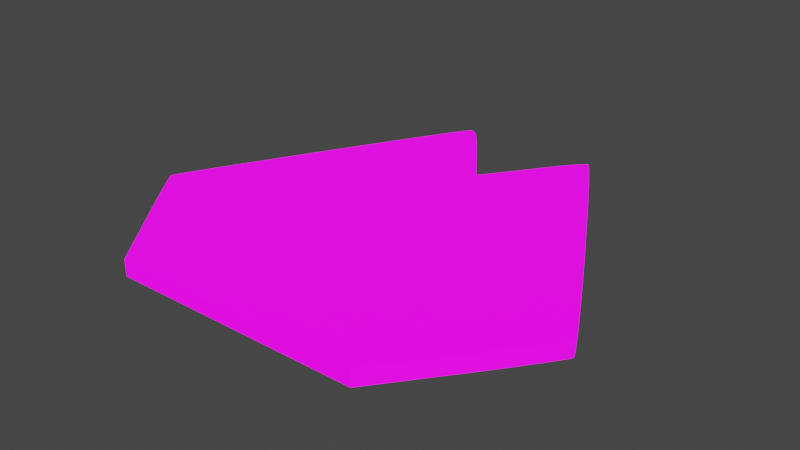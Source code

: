 # Source: UVMap.blend  (saved by Blender 2.93.20; exported with 4.5.12 LTS)
import bpy
from mathutils import Matrix  # noqa: F401  (used for matrix-valued properties, if any)

bpy.ops.wm.read_factory_settings(use_empty=True)
scene = bpy.context.scene
scene.name = 'Scene'

# ---- collections
col_stencil_svg = bpy.data.collections.new('Stencil.svg'); scene.collection.children.link(col_stencil_svg)

# ---- images (referenced by path relative to the original .blend; pixels are not part of the script)
import os
ASSET_DIR = os.environ.get("B2B_ASSET_DIR", "")  # directory of the original .blend (textures are referenced by path, not embedded)
HERE = os.path.dirname(os.path.abspath(__file__))  # packed textures are extracted next to this script under _unpacked/

def load_image(name, relpath, width, height, colorspace="sRGB"):
    """Load a texture the original file referenced (path relative to the .blend, or extracted next to this script)."""
    p = next((c for c in (os.path.join(HERE, relpath), os.path.join(ASSET_DIR, relpath)) if relpath and os.path.exists(c)), "")
    if p:
        img = bpy.data.images.load(p, check_existing=True)
        img.name = name
    else:  # same state as the original file: an image datablock whose file is absent (Cycles renders it pink)
        img = bpy.data.images.new(name, width, height)
        img.source = "FILE"
        img.filepath = "//" + (relpath or name)
    img.colorspace_settings.name = colorspace
    return img
img_icon_png = load_image('Icon.png', 'Icon.png', 1024, 1024, 'sRGB')

# ---- materials (node trees are filled in below, after node groups)
mat_svgmat_002 = bpy.data.materials.new('SVGMat.002')
mat_svgmat_002.use_transparent_shadow = False
mat_svgmat_002.diffuse_color = (0.0, 0.0, 0.0, 1.0)

# ---- material node trees
mat_svgmat_002.use_nodes = True; mat_svgmat_002.node_tree.nodes.clear()
_N = mat_svgmat_002.node_tree.nodes; _L = mat_svgmat_002.node_tree.links
n0 = _N.new('ShaderNodeBsdfPrincipled'); n0.name = 'Principled BSDF'; n0.location = (10, 300)
n0.distribution = 'GGX'
n0.subsurface_method = 'BURLEY'
n0.inputs[3].default_value = 1.45
n0.inputs[28].default_value = 1.0
n1 = _N.new('ShaderNodeOutputMaterial'); n1.name = 'Material Output'; n1.location = (300, 300)
n2 = _N.new('ShaderNodeTexImage'); n2.name = 'Image Texture'; n2.location = (-280, 280)
n2.image = img_icon_png
n3 = _N.new('ShaderNodeTexImage'); n3.name = 'Image Texture.001'; n3.location = (-280, -60)
n3.image = img_icon_png
_L.new(n0.outputs[0], n1.inputs[0])
_L.new(n2.outputs[0], n0.inputs[0])
_L.new(n3.outputs[0], n0.inputs[27])
n1.is_active_output = True

# ---- world
world_world = bpy.data.worlds.new('World'); scene.world = world_world
world_world.use_nodes = True; world_world.node_tree.nodes.clear()
_N = world_world.node_tree.nodes; _L = world_world.node_tree.links
n0 = _N.new('ShaderNodeOutputWorld'); n0.name = 'World Output'; n0.location = (300, 300)
n1 = _N.new('ShaderNodeBackground'); n1.name = 'Background'; n1.location = (10, 300)
n1.inputs[0].default_value = (0.05088, 0.05088, 0.05088, 1.0)
_L.new(n1.outputs[0], n0.inputs[0])
n0.is_active_output = True
world_world.color = (0.05088, 0.05088, 0.05088)
world_world.use_sun_shadow = False
world_world.sun_shadow_jitter_overblur = 0.0

# ---- meshes
me_path1587 = bpy.data.meshes.new('path1587')
me_path1587.from_pydata([(0.004233, 0.005571, 0.0005), (0.003821, 0.006109, 0.0005), (0.003424, 0.006631, 0.0005), (0.003045, 0.00713, 0.0005), (0.002689, 0.007602, 0.0005), (0.002359, 0.008042, 0.0005), (0.002059, 0.008444, 0.0005), (0.001793, 0.008804, 0.0005), (0.001565, 0.009117, 0.0005), (0.001378, 0.009376, 0.0005), (0.001236, 0.009578, 0.0005), (0.001144, 0.009717, 0.0005), (0.001104, 0.009787, 0.0005), (0.001258, 0.01016, 0.0005), (0.001725, 0.01109, 0.0005), (0.002446, 0.01245, 0.0005), (0.003359, 0.01414, 0.0005), (0.004406, 0.01606, 0.0005), (0.005527, 0.01809, 0.0005), (0.006662, 0.02013, 0.0005), (0.007751, 0.02207, 0.0005), (0.008734, 0.02381, 0.0005), (0.009553, 0.02522, 0.0005), (0.01015, 0.02621, 0.0005), (0.01045, 0.02667, 0.0005), (0.01052, 0.02673, 0.0005), (0.01061, 0.02675, 0.0005), (0.0107, 0.02673, 0.0005), (0.01082, 0.02667, 0.0005), (0.01096, 0.02657, 0.0005), (0.01112, 0.02641, 0.0005), (0.01131, 0.0262, 0.0005), (0.01154, 0.02593, 0.0005), (0.0118, 0.0256, 0.0005), (0.0121, 0.0252, 0.0005), (0.01245, 0.02474, 0.0005), (0.01284, 0.0242, 0.0005), (0.01288, 0.02414, 0.0005), (0.013, 0.02399, 0.0005), (0.01316, 0.02376, 0.0005), (0.01338, 0.02347, 0.0005), (0.01362, 0.02314, 0.0005), (0.01387, 0.02279, 0.0005), (0.01413, 0.02243, 0.0005), (0.01437, 0.0221, 0.0005), (0.01458, 0.02181, 0.0005), (0.01475, 0.02158, 0.0005), (0.01486, 0.02143, 0.0005), (0.0149, 0.02137, 0.0005), (0.01539, 0.02199, 0.0005), (0.01547, 0.0221, 0.0005), (0.01557, 0.02224, 0.0005), (0.01569, 0.02241, 0.0005), (0.01584, 0.02261, 0.0005), (0.016, 0.02283, 0.0005), (0.01617, 0.02307, 0.0005), (0.01636, 0.02333, 0.0005), (0.01656, 0.02361, 0.0005), (0.01676, 0.0239, 0.0005), (0.01697, 0.02419, 0.0005), (0.01718, 0.02449, 0.0005), (0.01739, 0.02479, 0.0005), (0.0176, 0.02508, 0.0005), (0.01781, 0.02536, 0.0005), (0.01801, 0.02563, 0.0005), (0.0182, 0.02587, 0.0005), (0.01838, 0.0261, 0.0005), (0.01855, 0.0263, 0.0005), (0.0187, 0.02648, 0.0005), (0.01884, 0.02663, 0.0005), (0.01896, 0.02674, 0.0005), (0.01906, 0.02683, 0.0005), (0.01913, 0.02688, 0.0005), (0.01918, 0.02689, 0.0005), (0.01944, 0.02654, 0.0005), (0.02, 0.02563, 0.0005), (0.02082, 0.02426, 0.0005), (0.02182, 0.02254, 0.0005), (0.02294, 0.02059, 0.0005), (0.02412, 0.01852, 0.0005), (0.0253, 0.01645, 0.0005), (0.0264, 0.01448, 0.0005), (0.02737, 0.01273, 0.0005), (0.02814, 0.01131, 0.0005), (0.02864, 0.01034, 0.0005), (0.02882, 0.00992, 0.0005), (0.02879, 0.009848, 0.0005), (0.02871, 0.009707, 0.0005), (0.02857, 0.009504, 0.0005), (0.02839, 0.009243, 0.0005), (0.02817, 0.008929, 0.0005), (0.0279, 0.008568, 0.0005), (0.0276, 0.008164, 0.0005), (0.02727, 0.007722, 0.0005), (0.02691, 0.007249, 0.0005), (0.02653, 0.006749, 0.0005), (0.02613, 0.006226, 0.0005), (0.02571, 0.005687, 0.0005), (0.02564, 0.005609, 0.0005), (0.02548, 0.005394, 0.0005), (0.02522, 0.005067, 0.0005), (0.0249, 0.004659, 0.0005), (0.02454, 0.004195, 0.0005), (0.02415, 0.003703, 0.0005), (0.02377, 0.003212, 0.0005), (0.02341, 0.002748, 0.0005), (0.02309, 0.002339, 0.0005), (0.02283, 0.002013, 0.0005), (0.02266, 0.001798, 0.0005), (0.0226, 0.001719, 0.0005), (0.01494, 0.001664, 0.0005), (0.007276, 0.001609, 0.0005), (0.007216, 0.001687, 0.0005), (0.007051, 0.001903, 0.0005), (0.006801, 0.002228, 0.0005), (0.006487, 0.002636, 0.0005), (0.006132, 0.0031, 0.0005), (0.005755, 0.00359, 0.0005), (0.005378, 0.004081, 0.0005), (0.005022, 0.004544, 0.0005), (0.004709, 0.004952, 0.0005), (0.004459, 0.005278, 0.0005), (0.004293, 0.005493, 0.0005), (0.004233, 0.005571, -0.0005), (0.003821, 0.006109, -0.0005), (0.003424, 0.006631, -0.0005), (0.003045, 0.00713, -0.0005), (0.002689, 0.007602, -0.0005), (0.002359, 0.008042, -0.0005), (0.002059, 0.008444, -0.0005), (0.001793, 0.008804, -0.0005), (0.001565, 0.009117, -0.0005), (0.001378, 0.009376, -0.0005), (0.001236, 0.009578, -0.0005), (0.001144, 0.009717, -0.0005), (0.001104, 0.009787, -0.0005), (0.001258, 0.01016, -0.0005), (0.001725, 0.01109, -0.0005), (0.002446, 0.01245, -0.0005), (0.003359, 0.01414, -0.0005), (0.004406, 0.01606, -0.0005), (0.005527, 0.01809, -0.0005), (0.006662, 0.02013, -0.0005), (0.007751, 0.02207, -0.0005), (0.008734, 0.02381, -0.0005), (0.009553, 0.02522, -0.0005), (0.01015, 0.02621, -0.0005), (0.01045, 0.02667, -0.0005), (0.01052, 0.02673, -0.0005), (0.01061, 0.02675, -0.0005), (0.0107, 0.02673, -0.0005), (0.01082, 0.02667, -0.0005), (0.01096, 0.02657, -0.0005), (0.01112, 0.02641, -0.0005), (0.01131, 0.0262, -0.0005), (0.01154, 0.02593, -0.0005), (0.0118, 0.0256, -0.0005), (0.0121, 0.0252, -0.0005), (0.01245, 0.02474, -0.0005), (0.01284, 0.0242, -0.0005), (0.01288, 0.02414, -0.0005), (0.013, 0.02399, -0.0005), (0.01316, 0.02376, -0.0005), (0.01338, 0.02347, -0.0005), (0.01362, 0.02314, -0.0005), (0.01387, 0.02279, -0.0005), (0.01413, 0.02243, -0.0005), (0.01437, 0.0221, -0.0005), (0.01458, 0.02181, -0.0005), (0.01475, 0.02158, -0.0005), (0.01486, 0.02143, -0.0005), (0.0149, 0.02137, -0.0005), (0.01539, 0.02199, -0.0005), (0.01547, 0.0221, -0.0005), (0.01557, 0.02224, -0.0005), (0.01569, 0.02241, -0.0005), (0.01584, 0.02261, -0.0005), (0.016, 0.02283, -0.0005), (0.01617, 0.02307, -0.0005), (0.01636, 0.02333, -0.0005), (0.01656, 0.02361, -0.0005), (0.01676, 0.0239, -0.0005), (0.01697, 0.02419, -0.0005), (0.01718, 0.02449, -0.0005), (0.01739, 0.02479, -0.0005), (0.0176, 0.02508, -0.0005), (0.01781, 0.02536, -0.0005), (0.01801, 0.02563, -0.0005), (0.0182, 0.02587, -0.0005), (0.01838, 0.0261, -0.0005), (0.01855, 0.0263, -0.0005), (0.0187, 0.02648, -0.0005), (0.01884, 0.02663, -0.0005), (0.01896, 0.02674, -0.0005), (0.01906, 0.02683, -0.0005), (0.01913, 0.02688, -0.0005), (0.01918, 0.02689, -0.0005), (0.01944, 0.02654, -0.0005), (0.02, 0.02563, -0.0005), (0.02082, 0.02426, -0.0005), (0.02182, 0.02254, -0.0005), (0.02294, 0.02059, -0.0005), (0.02412, 0.01852, -0.0005), (0.0253, 0.01645, -0.0005), (0.0264, 0.01448, -0.0005), (0.02737, 0.01273, -0.0005), (0.02814, 0.01131, -0.0005), (0.02864, 0.01034, -0.0005), (0.02882, 0.00992, -0.0005), (0.02879, 0.009848, -0.0005), (0.02871, 0.009707, -0.0005), (0.02857, 0.009504, -0.0005), (0.02839, 0.009243, -0.0005), (0.02817, 0.008929, -0.0005), (0.0279, 0.008568, -0.0005), (0.0276, 0.008164, -0.0005), (0.02727, 0.007722, -0.0005), (0.02691, 0.007249, -0.0005), (0.02653, 0.006749, -0.0005), (0.02613, 0.006226, -0.0005), (0.02571, 0.005687, -0.0005), (0.02564, 0.005609, -0.0005), (0.02548, 0.005394, -0.0005), (0.02522, 0.005067, -0.0005), (0.0249, 0.004659, -0.0005), (0.02454, 0.004195, -0.0005), (0.02415, 0.003703, -0.0005), (0.02377, 0.003212, -0.0005), (0.02341, 0.002748, -0.0005), (0.02309, 0.002339, -0.0005), (0.02283, 0.002013, -0.0005), (0.02266, 0.001798, -0.0005), (0.0226, 0.001719, -0.0005), (0.01494, 0.001664, -0.0005), (0.007276, 0.001609, -0.0005), (0.007216, 0.001687, -0.0005), (0.007051, 0.001903, -0.0005), (0.006801, 0.002228, -0.0005), (0.006487, 0.002636, -0.0005), (0.006132, 0.0031, -0.0005), (0.005755, 0.00359, -0.0005), (0.005378, 0.004081, -0.0005), (0.005022, 0.004544, -0.0005), (0.004709, 0.004952, -0.0005), (0.004459, 0.005278, -0.0005), (0.004293, 0.005493, -0.0005)], [], [(72, 74, 73), (71, 74, 72), (70, 74, 71), (25, 27, 26), (69, 74, 70), (25, 28, 27), (24, 28, 25), (23, 28, 24), (23, 29, 28), (68, 74, 69), (23, 30, 29), (68, 75, 74), (67, 75, 68), (23, 31, 30), (66, 75, 67), (22, 31, 23), (22, 32, 31), (65, 75, 66), (22, 33, 32), (64, 75, 65), (64, 76, 75), (63, 76, 64), (22, 34, 33), (62, 76, 63), (21, 34, 22), (21, 35, 34), (61, 76, 62), (60, 76, 61), (21, 36, 35), (59, 76, 60), (59, 77, 76), (21, 37, 36), (58, 77, 59), (21, 38, 37), (21, 39, 38), (57, 77, 58), (20, 39, 21), (20, 40, 39), (56, 77, 57), (20, 41, 40), (55, 77, 56), (20, 42, 41), (54, 77, 55), (53, 77, 54), (20, 43, 42), (52, 77, 53), (52, 78, 77), (20, 44, 43), (51, 78, 52), (50, 78, 51), (20, 45, 44), (49, 78, 50), (19, 45, 20), (48, 78, 49), (19, 46, 45), (19, 47, 46), (19, 48, 47), (19, 78, 48), (19, 79, 78), (18, 79, 19), (18, 80, 79), (17, 80, 18), (17, 81, 80), (16, 81, 17), (16, 82, 81), (15, 82, 16), (15, 83, 82), (14, 83, 15), (14, 84, 83), (13, 84, 14), (13, 85, 84), (12, 85, 13), (12, 86, 85), (12, 87, 86), (11, 87, 12), (10, 87, 11), (10, 88, 87), (9, 88, 10), (9, 89, 88), (8, 89, 9), (8, 90, 89), (7, 90, 8), (7, 91, 90), (6, 91, 7), (6, 92, 91), (5, 92, 6), (5, 93, 92), (4, 93, 5), (4, 94, 93), (3, 94, 4), (3, 95, 94), (2, 95, 3), (2, 96, 95), (1, 96, 2), (1, 97, 96), (0, 97, 1), (0, 98, 97), (0, 99, 98), (122, 99, 0), (121, 99, 122), (121, 100, 99), (120, 100, 121), (120, 101, 100), (119, 101, 120), (119, 102, 101), (118, 102, 119), (118, 103, 102), (117, 103, 118), (117, 104, 103), (116, 104, 117), (116, 105, 104), (115, 105, 116), (115, 106, 105), (114, 106, 115), (114, 107, 106), (113, 107, 114), (113, 108, 107), (112, 108, 113), (112, 109, 108), (112, 110, 109), (111, 110, 112), (195, 196, 197), (194, 195, 197), (193, 194, 197), (148, 149, 150), (192, 193, 197), (148, 150, 151), (147, 148, 151), (146, 147, 151), (146, 151, 152), (191, 192, 197), (146, 152, 153), (191, 197, 198), (190, 191, 198), (146, 153, 154), (189, 190, 198), (145, 146, 154), (145, 154, 155), (188, 189, 198), (145, 155, 156), (187, 188, 198), (187, 198, 199), (186, 187, 199), (145, 156, 157), (185, 186, 199), (144, 145, 157), (144, 157, 158), (184, 185, 199), (183, 184, 199), (144, 158, 159), (182, 183, 199), (182, 199, 200), (144, 159, 160), (181, 182, 200), (144, 160, 161), (144, 161, 162), (180, 181, 200), (143, 144, 162), (143, 162, 163), (179, 180, 200), (143, 163, 164), (178, 179, 200), (143, 164, 165), (177, 178, 200), (176, 177, 200), (143, 165, 166), (175, 176, 200), (175, 200, 201), (143, 166, 167), (174, 175, 201), (173, 174, 201), (143, 167, 168), (172, 173, 201), (142, 143, 168), (171, 172, 201), (142, 168, 169), (142, 169, 170), (142, 170, 171), (142, 171, 201), (142, 201, 202), (141, 142, 202), (141, 202, 203), (140, 141, 203), (140, 203, 204), (139, 140, 204), (139, 204, 205), (138, 139, 205), (138, 205, 206), (137, 138, 206), (137, 206, 207), (136, 137, 207), (136, 207, 208), (135, 136, 208), (135, 208, 209), (135, 209, 210), (134, 135, 210), (133, 134, 210), (133, 210, 211), (132, 133, 211), (132, 211, 212), (131, 132, 212), (131, 212, 213), (130, 131, 213), (130, 213, 214), (129, 130, 214), (129, 214, 215), (128, 129, 215), (128, 215, 216), (127, 128, 216), (127, 216, 217), (126, 127, 217), (126, 217, 218), (125, 126, 218), (125, 218, 219), (124, 125, 219), (124, 219, 220), (123, 124, 220), (123, 220, 221), (123, 221, 222), (245, 123, 222), (244, 245, 222), (244, 222, 223), (243, 244, 223), (243, 223, 224), (242, 243, 224), (242, 224, 225), (241, 242, 225), (241, 225, 226), (240, 241, 226), (240, 226, 227), (239, 240, 227), (239, 227, 228), (238, 239, 228), (238, 228, 229), (237, 238, 229), (237, 229, 230), (236, 237, 230), (236, 230, 231), (235, 236, 231), (235, 231, 232), (235, 232, 233), (234, 235, 233), (72, 73, 196, 195), (73, 74, 197, 196), (71, 72, 195, 194), (70, 71, 194, 193), (25, 26, 149, 148), (26, 27, 150, 149), (69, 70, 193, 192), (27, 28, 151, 150), (24, 25, 148, 147), (23, 24, 147, 146), (28, 29, 152, 151), (68, 69, 192, 191), (29, 30, 153, 152), (74, 75, 198, 197), (67, 68, 191, 190), (30, 31, 154, 153), (66, 67, 190, 189), (22, 23, 146, 145), (31, 32, 155, 154), (65, 66, 189, 188), (32, 33, 156, 155), (64, 65, 188, 187), (75, 76, 199, 198), (63, 64, 187, 186), (33, 34, 157, 156), (62, 63, 186, 185), (21, 22, 145, 144), (34, 35, 158, 157), (61, 62, 185, 184), (60, 61, 184, 183), (35, 36, 159, 158), (59, 60, 183, 182), (76, 77, 200, 199), (36, 37, 160, 159), (58, 59, 182, 181), (37, 38, 161, 160), (38, 39, 162, 161), (57, 58, 181, 180), (20, 21, 144, 143), (39, 40, 163, 162), (56, 57, 180, 179), (40, 41, 164, 163), (55, 56, 179, 178), (41, 42, 165, 164), (54, 55, 178, 177), (53, 54, 177, 176), (42, 43, 166, 165), (52, 53, 176, 175), (77, 78, 201, 200), (43, 44, 167, 166), (51, 52, 175, 174), (50, 51, 174, 173), (44, 45, 168, 167), (49, 50, 173, 172), (19, 20, 143, 142), (48, 49, 172, 171), (45, 46, 169, 168), (46, 47, 170, 169), (47, 48, 171, 170), (78, 79, 202, 201), (18, 19, 142, 141), (79, 80, 203, 202), (17, 18, 141, 140), (80, 81, 204, 203), (16, 17, 140, 139), (81, 82, 205, 204), (15, 16, 139, 138), (82, 83, 206, 205), (14, 15, 138, 137), (83, 84, 207, 206), (13, 14, 137, 136), (84, 85, 208, 207), (12, 13, 136, 135), (85, 86, 209, 208), (86, 87, 210, 209), (11, 12, 135, 134), (10, 11, 134, 133), (87, 88, 211, 210), (9, 10, 133, 132), (88, 89, 212, 211), (8, 9, 132, 131), (89, 90, 213, 212), (7, 8, 131, 130), (90, 91, 214, 213), (6, 7, 130, 129), (91, 92, 215, 214), (5, 6, 129, 128), (92, 93, 216, 215), (4, 5, 128, 127), (93, 94, 217, 216), (3, 4, 127, 126), (94, 95, 218, 217), (2, 3, 126, 125), (95, 96, 219, 218), (1, 2, 125, 124), (96, 97, 220, 219), (0, 1, 124, 123), (97, 98, 221, 220), (98, 99, 222, 221), (122, 0, 123, 245), (121, 122, 245, 244), (99, 100, 223, 222), (120, 121, 244, 243), (100, 101, 224, 223), (119, 120, 243, 242), (101, 102, 225, 224), (118, 119, 242, 241), (102, 103, 226, 225), (117, 118, 241, 240), (103, 104, 227, 226), (116, 117, 240, 239), (104, 105, 228, 227), (115, 116, 239, 238), (105, 106, 229, 228), (114, 115, 238, 237), (106, 107, 230, 229), (113, 114, 237, 236), (107, 108, 231, 230), (112, 113, 236, 235), (108, 109, 232, 231), (109, 110, 233, 232), (111, 112, 235, 234), (110, 111, 234, 233)])
_uv = me_path1587.uv_layers.new(name='UVMap')
_uv.uv.foreach_set('vector', [0.622, 0.9292, 0.6313, 0.918, 0.6236, 0.9295, 0.6197, 0.9276, 0.6313, 0.918, 0.622, 0.9292, 0.6167, 0.9248, 0.6313, 0.918, 0.6197, 0.9276, 0.3571, 0.9243, 0.3626, 0.9244, 0.3596, 0.925, 0.613, 0.9208, 0.6313, 0.918, 0.6167, 0.9248, 0.3571, 0.9243, 0.3661, 0.9224, 0.3626, 0.9244, 0.3549, 0.9225, 0.3661, 0.9224, 0.3571, 0.9243, 0.3454, 0.9071, 0.3661, 0.9224, 0.3549, 0.9225, 0.3454, 0.9071, 0.3704, 0.9188, 0.3661, 0.9224, 0.6088, 0.9159, 0.6313, 0.918, 0.613, 0.9208, 0.3454, 0.9071, 0.3754, 0.9136, 0.3704, 0.9188, 0.6088, 0.9159, 0.6488, 0.8875, 0.6313, 0.918, 0.604, 0.91, 0.6488, 0.8875, 0.6088, 0.9159, 0.3454, 0.9071, 0.3813, 0.9065, 0.3754, 0.9136, 0.5988, 0.9032, 0.6488, 0.8875, 0.604, 0.91, 0.3272, 0.8739, 0.3813, 0.9065, 0.3454, 0.9071, 0.3272, 0.8739, 0.3882, 0.8976, 0.3813, 0.9065, 0.5932, 0.8957, 0.6488, 0.8875, 0.5988, 0.9032, 0.3272, 0.8739, 0.3963, 0.8865, 0.3882, 0.8976, 0.5873, 0.8875, 0.6488, 0.8875, 0.5932, 0.8957, 0.5873, 0.8875, 0.6739, 0.8417, 0.6488, 0.8875, 0.5812, 0.8786, 0.6739, 0.8417, 0.5873, 0.8875, 0.3272, 0.8739, 0.4056, 0.8733, 0.3963, 0.8865, 0.5749, 0.8693, 0.6739, 0.8417, 0.5812, 0.8786, 0.302, 0.8266, 0.4056, 0.8733, 0.3272, 0.8739, 0.302, 0.8266, 0.4163, 0.8577, 0.4056, 0.8733, 0.5685, 0.8595, 0.6739, 0.8417, 0.5749, 0.8693, 0.562, 0.8495, 0.6739, 0.8417, 0.5685, 0.8595, 0.302, 0.8266, 0.4284, 0.8398, 0.4163, 0.8577, 0.5555, 0.8395, 0.6739, 0.8417, 0.562, 0.8495, 0.5555, 0.8395, 0.7047, 0.7843, 0.6739, 0.8417, 0.302, 0.8266, 0.4297, 0.8379, 0.4284, 0.8398, 0.5491, 0.8297, 0.7047, 0.7843, 0.5555, 0.8395, 0.302, 0.8266, 0.4331, 0.8328, 0.4297, 0.8379, 0.302, 0.8266, 0.4383, 0.825, 0.4331, 0.8328, 0.5428, 0.8201, 0.7047, 0.7843, 0.5491, 0.8297, 0.2717, 0.7687, 0.4383, 0.825, 0.302, 0.8266, 0.2717, 0.7687, 0.4449, 0.8153, 0.4383, 0.825, 0.5367, 0.8108, 0.7047, 0.7843, 0.5428, 0.8201, 0.2717, 0.7687, 0.4523, 0.8042, 0.4449, 0.8153, 0.531, 0.8021, 0.7047, 0.7843, 0.5367, 0.8108, 0.2717, 0.7687, 0.4602, 0.7925, 0.4523, 0.8042, 0.5256, 0.794, 0.7047, 0.7843, 0.531, 0.8021, 0.5206, 0.7865, 0.7047, 0.7843, 0.5256, 0.794, 0.2717, 0.7687, 0.468, 0.7808, 0.4602, 0.7925, 0.5162, 0.7799, 0.7047, 0.7843, 0.5206, 0.7865, 0.5162, 0.7799, 0.7393, 0.7192, 0.7047, 0.7843, 0.2717, 0.7687, 0.4754, 0.7698, 0.468, 0.7808, 0.5123, 0.7742, 0.7393, 0.7192, 0.5162, 0.7799, 0.5092, 0.7696, 0.7393, 0.7192, 0.5123, 0.7742, 0.2717, 0.7687, 0.482, 0.76, 0.4754, 0.7698, 0.5067, 0.7661, 0.7393, 0.7192, 0.5092, 0.7696, 0.2382, 0.7039, 0.482, 0.76, 0.2717, 0.7687, 0.4919, 0.7452, 0.7393, 0.7192, 0.5067, 0.7661, 0.2382, 0.7039, 0.4872, 0.7522, 0.482, 0.76, 0.2382, 0.7039, 0.4906, 0.7471, 0.4872, 0.7522, 0.2382, 0.7039, 0.4919, 0.7452, 0.4906, 0.7471, 0.2382, 0.7039, 0.7393, 0.7192, 0.4919, 0.7452, 0.2382, 0.7039, 0.7756, 0.6501, 0.7393, 0.7192, 0.2033, 0.6357, 0.7756, 0.6501, 0.2382, 0.7039, 0.2033, 0.6357, 0.8117, 0.5808, 0.7756, 0.6501, 0.1688, 0.5678, 0.8117, 0.5808, 0.2033, 0.6357, 0.1688, 0.5678, 0.8456, 0.515, 0.8117, 0.5808, 0.1366, 0.5037, 0.8456, 0.515, 0.1688, 0.5678, 0.1366, 0.5037, 0.8754, 0.4566, 0.8456, 0.515, 0.1085, 0.4471, 0.8754, 0.4566, 0.1366, 0.5037, 0.1085, 0.4471, 0.8991, 0.4092, 0.8754, 0.4566, 0.0863, 0.4016, 0.8991, 0.4092, 0.1085, 0.4471, 0.0863, 0.4016, 0.9147, 0.3766, 0.8991, 0.4092, 0.07193, 0.3707, 0.9147, 0.3766, 0.0863, 0.4016, 0.07193, 0.3707, 0.9202, 0.3626, 0.9147, 0.3766, 0.06719, 0.3582, 0.9202, 0.3626, 0.07193, 0.3707, 0.06719, 0.3582, 0.9193, 0.3602, 0.9202, 0.3626, 0.06719, 0.3582, 0.9167, 0.3555, 0.9193, 0.3602, 0.06841, 0.3559, 0.9167, 0.3555, 0.06719, 0.3582, 0.07125, 0.3512, 0.9167, 0.3555, 0.06841, 0.3559, 0.07125, 0.3512, 0.9126, 0.3487, 0.9167, 0.3555, 0.07561, 0.3445, 0.9126, 0.3487, 0.07125, 0.3512, 0.07561, 0.3445, 0.907, 0.34, 0.9126, 0.3487, 0.08136, 0.3358, 0.907, 0.34, 0.07561, 0.3445, 0.08136, 0.3358, 0.9, 0.3295, 0.907, 0.34, 0.08839, 0.3254, 0.9, 0.3295, 0.08136, 0.3358, 0.08839, 0.3254, 0.8919, 0.3175, 0.9, 0.3295, 0.09657, 0.3133, 0.8919, 0.3175, 0.08839, 0.3254, 0.09657, 0.3133, 0.8827, 0.304, 0.8919, 0.3175, 0.1058, 0.2999, 0.8827, 0.304, 0.09657, 0.3133, 0.1058, 0.2999, 0.8725, 0.2892, 0.8827, 0.304, 0.116, 0.2852, 0.8725, 0.2892, 0.1058, 0.2999, 0.116, 0.2852, 0.8614, 0.2734, 0.8725, 0.2892, 0.1269, 0.2694, 0.8614, 0.2734, 0.116, 0.2852, 0.1269, 0.2694, 0.8496, 0.2567, 0.8614, 0.2734, 0.1386, 0.2527, 0.8496, 0.2567, 0.1269, 0.2694, 0.1386, 0.2527, 0.8372, 0.2392, 0.8496, 0.2567, 0.1508, 0.2353, 0.8372, 0.2392, 0.1386, 0.2527, 0.1508, 0.2353, 0.8243, 0.2212, 0.8372, 0.2392, 0.1635, 0.2173, 0.8243, 0.2212, 0.1508, 0.2353, 0.1635, 0.2173, 0.8224, 0.2186, 0.8243, 0.2212, 0.1635, 0.2173, 0.8172, 0.2114, 0.8224, 0.2186, 0.1653, 0.2147, 0.8172, 0.2114, 0.1635, 0.2173, 0.1704, 0.2075, 0.8172, 0.2114, 0.1653, 0.2147, 0.1704, 0.2075, 0.8094, 0.2005, 0.8172, 0.2114, 0.1781, 0.1967, 0.8094, 0.2005, 0.1704, 0.2075, 0.1781, 0.1967, 0.7995, 0.1868, 0.8094, 0.2005, 0.1878, 0.183, 0.7995, 0.1868, 0.1781, 0.1967, 0.1878, 0.183, 0.7884, 0.1713, 0.7995, 0.1868, 0.1987, 0.1675, 0.7884, 0.1713, 0.1878, 0.183, 0.1987, 0.1675, 0.7765, 0.1549, 0.7884, 0.1713, 0.2103, 0.1511, 0.7765, 0.1549, 0.1987, 0.1675, 0.2103, 0.1511, 0.7647, 0.1385, 0.7765, 0.1549, 0.2219, 0.1347, 0.7647, 0.1385, 0.2103, 0.1511, 0.2219, 0.1347, 0.7535, 0.123, 0.7647, 0.1385, 0.2329, 0.1193, 0.7535, 0.123, 0.2219, 0.1347, 0.2329, 0.1193, 0.7437, 0.1094, 0.7535, 0.123, 0.2425, 0.1056, 0.7437, 0.1094, 0.2329, 0.1193, 0.2425, 0.1056, 0.7358, 0.09846, 0.7437, 0.1094, 0.2502, 0.09475, 0.7358, 0.09846, 0.2425, 0.1056, 0.2502, 0.09475, 0.7306, 0.09124, 0.7358, 0.09846, 0.2553, 0.08755, 0.7306, 0.09124, 0.2502, 0.09475, 0.2553, 0.08755, 0.7287, 0.08864, 0.7306, 0.09124, 0.2553, 0.08755, 0.4929, 0.08679, 0.7287, 0.08864, 0.2571, 0.08495, 0.4929, 0.08679, 0.2553, 0.08755, 0.622, 0.9292, 0.6236, 0.9295, 0.6313, 0.918, 0.6197, 0.9276, 0.622, 0.9292, 0.6313, 0.918, 0.6167, 0.9248, 0.6197, 0.9276, 0.6313, 0.918, 0.3571, 0.9243, 0.3596, 0.925, 0.3626, 0.9244, 0.613, 0.9208, 0.6167, 0.9248, 0.6313, 0.918, 0.3571, 0.9243, 0.3626, 0.9244, 0.3661, 0.9224, 0.3549, 0.9225, 0.3571, 0.9243, 0.3661, 0.9224, 0.3454, 0.9071, 0.3549, 0.9225, 0.3661, 0.9224, 0.3454, 0.9071, 0.3661, 0.9224, 0.3704, 0.9188, 0.6088, 0.9159, 0.613, 0.9208, 0.6313, 0.918, 0.3454, 0.9071, 0.3704, 0.9188, 0.3754, 0.9136, 0.6088, 0.9159, 0.6313, 0.918, 0.6488, 0.8875, 0.604, 0.91, 0.6088, 0.9159, 0.6488, 0.8875, 0.3454, 0.9071, 0.3754, 0.9136, 0.3813, 0.9065, 0.5988, 0.9032, 0.604, 0.91, 0.6488, 0.8875, 0.3272, 0.8739, 0.3454, 0.9071, 0.3813, 0.9065, 0.3272, 0.8739, 0.3813, 0.9065, 0.3882, 0.8976, 0.5932, 0.8957, 0.5988, 0.9032, 0.6488, 0.8875, 0.3272, 0.8739, 0.3882, 0.8976, 0.3963, 0.8865, 0.5873, 0.8875, 0.5932, 0.8957, 0.6488, 0.8875, 0.5873, 0.8875, 0.6488, 0.8875, 0.6739, 0.8417, 0.5812, 0.8786, 0.5873, 0.8875, 0.6739, 0.8417, 0.3272, 0.8739, 0.3963, 0.8865, 0.4056, 0.8733, 0.5749, 0.8693, 0.5812, 0.8786, 0.6739, 0.8417, 0.302, 0.8266, 0.3272, 0.8739, 0.4056, 0.8733, 0.302, 0.8266, 0.4056, 0.8733, 0.4163, 0.8577, 0.5685, 0.8595, 0.5749, 0.8693, 0.6739, 0.8417, 0.562, 0.8495, 0.5685, 0.8595, 0.6739, 0.8417, 0.302, 0.8266, 0.4163, 0.8577, 0.4284, 0.8398, 0.5555, 0.8395, 0.562, 0.8495, 0.6739, 0.8417, 0.5555, 0.8395, 0.6739, 0.8417, 0.7047, 0.7843, 0.302, 0.8266, 0.4284, 0.8398, 0.4297, 0.8379, 0.5491, 0.8297, 0.5555, 0.8395, 0.7047, 0.7843, 0.302, 0.8266, 0.4297, 0.8379, 0.4331, 0.8328, 0.302, 0.8266, 0.4331, 0.8328, 0.4383, 0.825, 0.5428, 0.8201, 0.5491, 0.8297, 0.7047, 0.7843, 0.2717, 0.7687, 0.302, 0.8266, 0.4383, 0.825, 0.2717, 0.7687, 0.4383, 0.825, 0.4449, 0.8153, 0.5367, 0.8108, 0.5428, 0.8201, 0.7047, 0.7843, 0.2717, 0.7687, 0.4449, 0.8153, 0.4523, 0.8042, 0.531, 0.8021, 0.5367, 0.8108, 0.7047, 0.7843, 0.2717, 0.7687, 0.4523, 0.8042, 0.4602, 0.7925, 0.5256, 0.794, 0.531, 0.8021, 0.7047, 0.7843, 0.5206, 0.7865, 0.5256, 0.794, 0.7047, 0.7843, 0.2717, 0.7687, 0.4602, 0.7925, 0.468, 0.7808, 0.5162, 0.7799, 0.5206, 0.7865, 0.7047, 0.7843, 0.5162, 0.7799, 0.7047, 0.7843, 0.7393, 0.7192, 0.2717, 0.7687, 0.468, 0.7808, 0.4754, 0.7698, 0.5123, 0.7742, 0.5162, 0.7799, 0.7393, 0.7192, 0.5092, 0.7696, 0.5123, 0.7742, 0.7393, 0.7192, 0.2717, 0.7687, 0.4754, 0.7698, 0.482, 0.76, 0.5067, 0.7661, 0.5092, 0.7696, 0.7393, 0.7192, 0.2382, 0.7039, 0.2717, 0.7687, 0.482, 0.76, 0.4919, 0.7452, 0.5067, 0.7661, 0.7393, 0.7192, 0.2382, 0.7039, 0.482, 0.76, 0.4872, 0.7522, 0.2382, 0.7039, 0.4872, 0.7522, 0.4906, 0.7471, 0.2382, 0.7039, 0.4906, 0.7471, 0.4919, 0.7452, 0.2382, 0.7039, 0.4919, 0.7452, 0.7393, 0.7192, 0.2382, 0.7039, 0.7393, 0.7192, 0.7756, 0.6501, 0.2033, 0.6357, 0.2382, 0.7039, 0.7756, 0.6501, 0.2033, 0.6357, 0.7756, 0.6501, 0.8117, 0.5808, 0.1688, 0.5678, 0.2033, 0.6357, 0.8117, 0.5808, 0.1688, 0.5678, 0.8117, 0.5808, 0.8456, 0.515, 0.1366, 0.5037, 0.1688, 0.5678, 0.8456, 0.515, 0.1366, 0.5037, 0.8456, 0.515, 0.8754, 0.4566, 0.1085, 0.4471, 0.1366, 0.5037, 0.8754, 0.4566, 0.1085, 0.4471, 0.8754, 0.4566, 0.8991, 0.4092, 0.0863, 0.4016, 0.1085, 0.4471, 0.8991, 0.4092, 0.0863, 0.4016, 0.8991, 0.4092, 0.9147, 0.3766, 0.07193, 0.3707, 0.0863, 0.4016, 0.9147, 0.3766, 0.07193, 0.3707, 0.9147, 0.3766, 0.9202, 0.3626, 0.06719, 0.3582, 0.07193, 0.3707, 0.9202, 0.3626, 0.06719, 0.3582, 0.9202, 0.3626, 0.9193, 0.3602, 0.06719, 0.3582, 0.9193, 0.3602, 0.9167, 0.3555, 0.06841, 0.3559, 0.06719, 0.3582, 0.9167, 0.3555, 0.07125, 0.3512, 0.06841, 0.3559, 0.9167, 0.3555, 0.07125, 0.3512, 0.9167, 0.3555, 0.9126, 0.3487, 0.07561, 0.3445, 0.07125, 0.3512, 0.9126, 0.3487, 0.07561, 0.3445, 0.9126, 0.3487, 0.907, 0.34, 0.08136, 0.3358, 0.07561, 0.3445, 0.907, 0.34, 0.08136, 0.3358, 0.907, 0.34, 0.9, 0.3295, 0.08839, 0.3254, 0.08136, 0.3358, 0.9, 0.3295, 0.08839, 0.3254, 0.9, 0.3295, 0.8919, 0.3175, 0.09657, 0.3133, 0.08839, 0.3254, 0.8919, 0.3175, 0.09657, 0.3133, 0.8919, 0.3175, 0.8827, 0.304, 0.1058, 0.2999, 0.09657, 0.3133, 0.8827, 0.304, 0.1058, 0.2999, 0.8827, 0.304, 0.8725, 0.2892, 0.116, 0.2852, 0.1058, 0.2999, 0.8725, 0.2892, 0.116, 0.2852, 0.8725, 0.2892, 0.8614, 0.2734, 0.1269, 0.2694, 0.116, 0.2852, 0.8614, 0.2734, 0.1269, 0.2694, 0.8614, 0.2734, 0.8496, 0.2567, 0.1386, 0.2527, 0.1269, 0.2694, 0.8496, 0.2567, 0.1386, 0.2527, 0.8496, 0.2567, 0.8372, 0.2392, 0.1508, 0.2353, 0.1386, 0.2527, 0.8372, 0.2392, 0.1508, 0.2353, 0.8372, 0.2392, 0.8243, 0.2212, 0.1635, 0.2173, 0.1508, 0.2353, 0.8243, 0.2212, 0.1635, 0.2173, 0.8243, 0.2212, 0.8224, 0.2186, 0.1635, 0.2173, 0.8224, 0.2186, 0.8172, 0.2114, 0.1653, 0.2147, 0.1635, 0.2173, 0.8172, 0.2114, 0.1704, 0.2075, 0.1653, 0.2147, 0.8172, 0.2114, 0.1704, 0.2075, 0.8172, 0.2114, 0.8094, 0.2005, 0.1781, 0.1967, 0.1704, 0.2075, 0.8094, 0.2005, 0.1781, 0.1967, 0.8094, 0.2005, 0.7995, 0.1868, 0.1878, 0.183, 0.1781, 0.1967, 0.7995, 0.1868, 0.1878, 0.183, 0.7995, 0.1868, 0.7884, 0.1713, 0.1987, 0.1675, 0.1878, 0.183, 0.7884, 0.1713, 0.1987, 0.1675, 0.7884, 0.1713, 0.7765, 0.1549, 0.2103, 0.1511, 0.1987, 0.1675, 0.7765, 0.1549, 0.2103, 0.1511, 0.7765, 0.1549, 0.7647, 0.1385, 0.2219, 0.1347, 0.2103, 0.1511, 0.7647, 0.1385, 0.2219, 0.1347, 0.7647, 0.1385, 0.7535, 0.123, 0.2329, 0.1193, 0.2219, 0.1347, 0.7535, 0.123, 0.2329, 0.1193, 0.7535, 0.123, 0.7437, 0.1094, 0.2425, 0.1056, 0.2329, 0.1193, 0.7437, 0.1094, 0.2425, 0.1056, 0.7437, 0.1094, 0.7358, 0.09846, 0.2502, 0.09475, 0.2425, 0.1056, 0.7358, 0.09846, 0.2502, 0.09475, 0.7358, 0.09846, 0.7306, 0.09124, 0.2553, 0.08755, 0.2502, 0.09475, 0.7306, 0.09124, 0.2553, 0.08755, 0.7306, 0.09124, 0.7287, 0.08864, 0.2553, 0.08755, 0.7287, 0.08864, 0.4929, 0.08679, 0.2571, 0.08495, 0.2553, 0.08755, 0.4929, 0.08679, 0.622, 0.9292, 0.6236, 0.9295, 0.6236, 0.9295, 0.622, 0.9292, 0.6236, 0.9295, 0.6313, 0.918, 0.6313, 0.918, 0.6236, 0.9295, 0.6197, 0.9276, 0.622, 0.9292, 0.622, 0.9292, 0.6197, 0.9276, 0.6167, 0.9248, 0.6197, 0.9276, 0.6197, 0.9276, 0.6167, 0.9248, 0.3571, 0.9243, 0.3596, 0.925, 0.3596, 0.925, 0.3571, 0.9243, 0.3596, 0.925, 0.3626, 0.9244, 0.3626, 0.9244, 0.3596, 0.925, 0.613, 0.9208, 0.6167, 0.9248, 0.6167, 0.9248, 0.613, 0.9208, 0.3626, 0.9244, 0.3661, 0.9224, 0.3661, 0.9224, 0.3626, 0.9244, 0.3549, 0.9225, 0.3571, 0.9243, 0.3571, 0.9243, 0.3549, 0.9225, 0.3454, 0.9071, 0.3549, 0.9225, 0.3549, 0.9225, 0.3454, 0.9071, 0.3661, 0.9224, 0.3704, 0.9188, 0.3704, 0.9188, 0.3661, 0.9224, 0.6088, 0.9159, 0.613, 0.9208, 0.613, 0.9208, 0.6088, 0.9159, 0.3704, 0.9188, 0.3754, 0.9136, 0.3754, 0.9136, 0.3704, 0.9188, 0.6313, 0.918, 0.6488, 0.8875, 0.6488, 0.8875, 0.6313, 0.918, 0.604, 0.91, 0.6088, 0.9159, 0.6088, 0.9159, 0.604, 0.91, 0.3754, 0.9136, 0.3813, 0.9065, 0.3813, 0.9065, 0.3754, 0.9136, 0.5988, 0.9032, 0.604, 0.91, 0.604, 0.91, 0.5988, 0.9032, 0.3272, 0.8739, 0.3454, 0.9071, 0.3454, 0.9071, 0.3272, 0.8739, 0.3813, 0.9065, 0.3882, 0.8976, 0.3882, 0.8976, 0.3813, 0.9065, 0.5932, 0.8957, 0.5988, 0.9032, 0.5988, 0.9032, 0.5932, 0.8957, 0.3882, 0.8976, 0.3963, 0.8865, 0.3963, 0.8865, 0.3882, 0.8976, 0.5873, 0.8875, 0.5932, 0.8957, 0.5932, 0.8957, 0.5873, 0.8875, 0.6488, 0.8875, 0.6739, 0.8417, 0.6739, 0.8417, 0.6488, 0.8875, 0.5812, 0.8786, 0.5873, 0.8875, 0.5873, 0.8875, 0.5812, 0.8786, 0.3963, 0.8865, 0.4056, 0.8733, 0.4056, 0.8733, 0.3963, 0.8865, 0.5749, 0.8693, 0.5812, 0.8786, 0.5812, 0.8786, 0.5749, 0.8693, 0.302, 0.8266, 0.3272, 0.8739, 0.3272, 0.8739, 0.302, 0.8266, 0.4056, 0.8733, 0.4163, 0.8577, 0.4163, 0.8577, 0.4056, 0.8733, 0.5685, 0.8595, 0.5749, 0.8693, 0.5749, 0.8693, 0.5685, 0.8595, 0.562, 0.8495, 0.5685, 0.8595, 0.5685, 0.8595, 0.562, 0.8495, 0.4163, 0.8577, 0.4284, 0.8398, 0.4284, 0.8398, 0.4163, 0.8577, 0.5555, 0.8395, 0.562, 0.8495, 0.562, 0.8495, 0.5555, 0.8395, 0.6739, 0.8417, 0.7047, 0.7843, 0.7047, 0.7843, 0.6739, 0.8417, 0.4284, 0.8398, 0.4297, 0.8379, 0.4297, 0.8379, 0.4284, 0.8398, 0.5491, 0.8297, 0.5555, 0.8395, 0.5555, 0.8395, 0.5491, 0.8297, 0.4297, 0.8379, 0.4331, 0.8328, 0.4331, 0.8328, 0.4297, 0.8379, 0.4331, 0.8328, 0.4383, 0.825, 0.4383, 0.825, 0.4331, 0.8328, 0.5428, 0.8201, 0.5491, 0.8297, 0.5491, 0.8297, 0.5428, 0.8201, 0.2717, 0.7687, 0.302, 0.8266, 0.302, 0.8266, 0.2717, 0.7687, 0.4383, 0.825, 0.4449, 0.8153, 0.4449, 0.8153, 0.4383, 0.825, 0.5367, 0.8108, 0.5428, 0.8201, 0.5428, 0.8201, 0.5367, 0.8108, 0.4449, 0.8153, 0.4523, 0.8042, 0.4523, 0.8042, 0.4449, 0.8153, 0.531, 0.8021, 0.5367, 0.8108, 0.5367, 0.8108, 0.531, 0.8021, 0.4523, 0.8042, 0.4602, 0.7925, 0.4602, 0.7925, 0.4523, 0.8042, 0.5256, 0.794, 0.531, 0.8021, 0.531, 0.8021, 0.5256, 0.794, 0.5206, 0.7865, 0.5256, 0.794, 0.5256, 0.794, 0.5206, 0.7865, 0.4602, 0.7925, 0.468, 0.7808, 0.468, 0.7808, 0.4602, 0.7925, 0.5162, 0.7799, 0.5206, 0.7865, 0.5206, 0.7865, 0.5162, 0.7799, 0.7047, 0.7843, 0.7393, 0.7192, 0.7393, 0.7192, 0.7047, 0.7843, 0.468, 0.7808, 0.4754, 0.7698, 0.4754, 0.7698, 0.468, 0.7808, 0.5123, 0.7742, 0.5162, 0.7799, 0.5162, 0.7799, 0.5123, 0.7742, 0.5092, 0.7696, 0.5123, 0.7742, 0.5123, 0.7742, 0.5092, 0.7696, 0.4754, 0.7698, 0.482, 0.76, 0.482, 0.76, 0.4754, 0.7698, 0.5067, 0.7661, 0.5092, 0.7696, 0.5092, 0.7696, 0.5067, 0.7661, 0.2382, 0.7039, 0.2717, 0.7687, 0.2717, 0.7687, 0.2382, 0.7039, 0.4919, 0.7452, 0.5067, 0.7661, 0.5067, 0.7661, 0.4919, 0.7452, 0.482, 0.76, 0.4872, 0.7522, 0.4872, 0.7522, 0.482, 0.76, 0.4872, 0.7522, 0.4906, 0.7471, 0.4906, 0.7471, 0.4872, 0.7522, 0.4906, 0.7471, 0.4919, 0.7452, 0.4919, 0.7452, 0.4906, 0.7471, 0.7393, 0.7192, 0.7756, 0.6501, 0.7756, 0.6501, 0.7393, 0.7192, 0.2033, 0.6357, 0.2382, 0.7039, 0.2382, 0.7039, 0.2033, 0.6357, 0.7756, 0.6501, 0.8117, 0.5808, 0.8117, 0.5808, 0.7756, 0.6501, 0.1688, 0.5678, 0.2033, 0.6357, 0.2033, 0.6357, 0.1688, 0.5678, 0.8117, 0.5808, 0.8456, 0.515, 0.8456, 0.515, 0.8117, 0.5808, 0.1366, 0.5037, 0.1688, 0.5678, 0.1688, 0.5678, 0.1366, 0.5037, 0.8456, 0.515, 0.8754, 0.4566, 0.8754, 0.4566, 0.8456, 0.515, 0.1085, 0.4471, 0.1366, 0.5037, 0.1366, 0.5037, 0.1085, 0.4471, 0.8754, 0.4566, 0.8991, 0.4092, 0.8991, 0.4092, 0.8754, 0.4566, 0.0863, 0.4016, 0.1085, 0.4471, 0.1085, 0.4471, 0.0863, 0.4016, 0.8991, 0.4092, 0.9147, 0.3766, 0.9147, 0.3766, 0.8991, 0.4092, 0.07193, 0.3707, 0.0863, 0.4016, 0.0863, 0.4016, 0.07193, 0.3707, 0.9147, 0.3766, 0.9202, 0.3626, 0.9202, 0.3626, 0.9147, 0.3766, 0.06719, 0.3582, 0.07193, 0.3707, 0.07193, 0.3707, 0.06719, 0.3582, 0.9202, 0.3626, 0.9193, 0.3602, 0.9193, 0.3602, 0.9202, 0.3626, 0.9193, 0.3602, 0.9167, 0.3555, 0.9167, 0.3555, 0.9193, 0.3602, 0.06841, 0.3559, 0.06719, 0.3582, 0.06719, 0.3582, 0.06841, 0.3559, 0.07125, 0.3512, 0.06841, 0.3559, 0.06841, 0.3559, 0.07125, 0.3512, 0.9167, 0.3555, 0.9126, 0.3487, 0.9126, 0.3487, 0.9167, 0.3555, 0.07561, 0.3445, 0.07125, 0.3512, 0.07125, 0.3512, 0.07561, 0.3445, 0.9126, 0.3487, 0.907, 0.34, 0.907, 0.34, 0.9126, 0.3487, 0.08136, 0.3358, 0.07561, 0.3445, 0.07561, 0.3445, 0.08136, 0.3358, 0.907, 0.34, 0.9, 0.3295, 0.9, 0.3295, 0.907, 0.34, 0.08839, 0.3254, 0.08136, 0.3358, 0.08136, 0.3358, 0.08839, 0.3254, 0.9, 0.3295, 0.8919, 0.3175, 0.8919, 0.3175, 0.9, 0.3295, 0.09657, 0.3133, 0.08839, 0.3254, 0.08839, 0.3254, 0.09657, 0.3133, 0.8919, 0.3175, 0.8827, 0.304, 0.8827, 0.304, 0.8919, 0.3175, 0.1058, 0.2999, 0.09657, 0.3133, 0.09657, 0.3133, 0.1058, 0.2999, 0.8827, 0.304, 0.8725, 0.2892, 0.8725, 0.2892, 0.8827, 0.304, 0.116, 0.2852, 0.1058, 0.2999, 0.1058, 0.2999, 0.116, 0.2852, 0.8725, 0.2892, 0.8614, 0.2734, 0.8614, 0.2734, 0.8725, 0.2892, 0.1269, 0.2694, 0.116, 0.2852, 0.116, 0.2852, 0.1269, 0.2694, 0.8614, 0.2734, 0.8496, 0.2567, 0.8496, 0.2567, 0.8614, 0.2734, 0.1386, 0.2527, 0.1269, 0.2694, 0.1269, 0.2694, 0.1386, 0.2527, 0.8496, 0.2567, 0.8372, 0.2392, 0.8372, 0.2392, 0.8496, 0.2567, 0.1508, 0.2353, 0.1386, 0.2527, 0.1386, 0.2527, 0.1508, 0.2353, 0.8372, 0.2392, 0.8243, 0.2212, 0.8243, 0.2212, 0.8372, 0.2392, 0.1635, 0.2173, 0.1508, 0.2353, 0.1508, 0.2353, 0.1635, 0.2173, 0.8243, 0.2212, 0.8224, 0.2186, 0.8224, 0.2186, 0.8243, 0.2212, 0.8224, 0.2186, 0.8172, 0.2114, 0.8172, 0.2114, 0.8224, 0.2186, 0.1653, 0.2147, 0.1635, 0.2173, 0.1635, 0.2173, 0.1653, 0.2147, 0.1704, 0.2075, 0.1653, 0.2147, 0.1653, 0.2147, 0.1704, 0.2075, 0.8172, 0.2114, 0.8094, 0.2005, 0.8094, 0.2005, 0.8172, 0.2114, 0.1781, 0.1967, 0.1704, 0.2075, 0.1704, 0.2075, 0.1781, 0.1967, 0.8094, 0.2005, 0.7995, 0.1868, 0.7995, 0.1868, 0.8094, 0.2005, 0.1878, 0.183, 0.1781, 0.1967, 0.1781, 0.1967, 0.1878, 0.183, 0.7995, 0.1868, 0.7884, 0.1713, 0.7884, 0.1713, 0.7995, 0.1868, 0.1987, 0.1675, 0.1878, 0.183, 0.1878, 0.183, 0.1987, 0.1675, 0.7884, 0.1713, 0.7765, 0.1549, 0.7765, 0.1549, 0.7884, 0.1713, 0.2103, 0.1511, 0.1987, 0.1675, 0.1987, 0.1675, 0.2103, 0.1511, 0.7765, 0.1549, 0.7647, 0.1385, 0.7647, 0.1385, 0.7765, 0.1549, 0.2219, 0.1347, 0.2103, 0.1511, 0.2103, 0.1511, 0.2219, 0.1347, 0.7647, 0.1385, 0.7535, 0.123, 0.7535, 0.123, 0.7647, 0.1385, 0.2329, 0.1193, 0.2219, 0.1347, 0.2219, 0.1347, 0.2329, 0.1193, 0.7535, 0.123, 0.7437, 0.1094, 0.7437, 0.1094, 0.7535, 0.123, 0.2425, 0.1056, 0.2329, 0.1193, 0.2329, 0.1193, 0.2425, 0.1056, 0.7437, 0.1094, 0.7358, 0.09846, 0.7358, 0.09846, 0.7437, 0.1094, 0.2502, 0.09475, 0.2425, 0.1056, 0.2425, 0.1056, 0.2502, 0.09475, 0.7358, 0.09846, 0.7306, 0.09124, 0.7306, 0.09124, 0.7358, 0.09846, 0.2553, 0.08755, 0.2502, 0.09475, 0.2502, 0.09475, 0.2553, 0.08755, 0.7306, 0.09124, 0.7287, 0.08864, 0.7287, 0.08864, 0.7306, 0.09124, 0.7287, 0.08864, 0.4929, 0.08679, 0.4929, 0.08679, 0.7287, 0.08864, 0.2571, 0.08495, 0.2553, 0.08755, 0.2553, 0.08755, 0.2571, 0.08495, 0.4929, 0.08679, 0.2571, 0.08495, 0.2571, 0.08495, 0.4929, 0.08679])
me_path1587.materials.append(mat_svgmat_002)
me_path1587.use_remesh_fix_poles = True
me_path1587.use_remesh_preserve_attributes = False
me_path1587.update()

# ---- objects
ob_path1587 = bpy.data.objects.new('path1587', me_path1587)

# ---- transforms, parenting, visibility, modifiers, constraints
ob_path1587.location = (-0.445, -0.4, 0.0)
ob_path1587.scale = (30.0, 30.0, 30.0)

# ---- collection membership
col_stencil_svg.objects.link(ob_path1587)

# ---- scene / render settings (as saved in the file)
scene.frame_start = 1; scene.frame_end = 250; scene.frame_set(1)
scene.render.engine = 'BLENDER_EEVEE_NEXT'
scene.cycles.use_denoising = False
scene.cycles.samples = 128
scene.cycles.sampling_pattern = 'TABULATED_SOBOL'
scene.cycles.use_adaptive_sampling = False
scene.cycles.use_light_tree = False
scene.view_settings.view_transform = 'Filmic'
bpy.context.view_layer.update()

# ---- added for rendering (the .blend has no active camera and no usable light): camera, sun
cam_auto = bpy.data.cameras.new('AutoCamera')
cam_auto.lens = 50.0
cam_auto.sensor_width = 36.0
cam_auto.clip_end = 1000.0
ob_auto_camera = bpy.data.objects.new('AutoCamera', cam_auto)
scene.collection.objects.link(ob_auto_camera)
ob_auto_camera.location = (1.04553, -1.22252, 0.833297)
ob_auto_camera.rotation_euler = (1.09748, -7.21219e-08, 0.694738)
scene.camera = ob_auto_camera
light_auto_sun = bpy.data.lights.new('AutoSun', 'SUN')
light_auto_sun.energy = 3.0
light_auto_sun.angle = 0.0523599
ob_auto_sun = bpy.data.objects.new('AutoSun', light_auto_sun)
scene.collection.objects.link(ob_auto_sun)
ob_auto_sun.rotation_euler = (0.872665, 0.174533, 0.523599)
bpy.context.view_layer.update()

